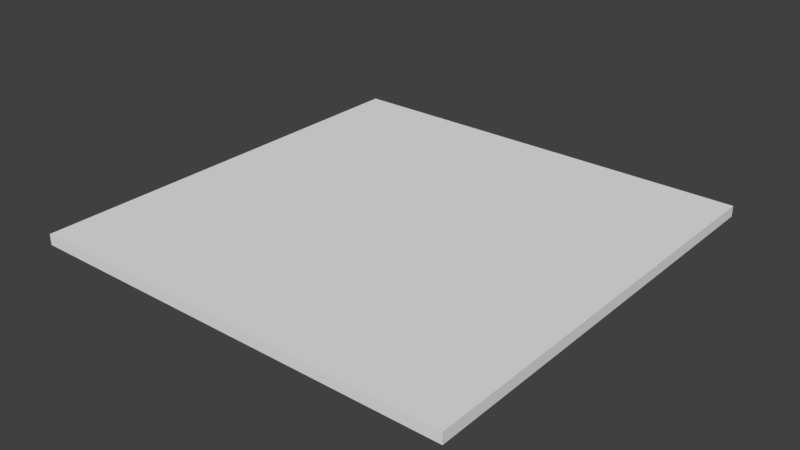 # Source: Glass.blend  (saved by Blender 2.77.0; exported with 4.5.12 LTS)
import bpy
from mathutils import Matrix  # noqa: F401  (used for matrix-valued properties, if any)

bpy.ops.wm.read_factory_settings(use_empty=True)
scene = bpy.context.scene
scene.name = 'Scene'

# ---- collections
col_collection_1 = bpy.data.collections.new('Collection 1'); scene.collection.children.link(col_collection_1)

# ---- materials (node trees are filled in below, after node groups)
mat_glass = bpy.data.materials.new('Glass')
mat_glass.alpha_threshold = 0.0
mat_glass.use_transparent_shadow = False
mat_glass.roughness = 0.5

# ---- material node trees

# ---- world
world_world = bpy.data.worlds.new('World'); scene.world = world_world
world_world.color = (0.05088, 0.05088, 0.05088)
world_world.use_sun_shadow = False
world_world.sun_shadow_jitter_overblur = 0.0
world_world.cycles.sampling_method = 'MANUAL'

# ---- meshes
me_glass = bpy.data.meshes.new('Glass')
me_glass.from_pydata([(-8.0, 8.0, -0.2), (-8.0, -8.0, -0.2), (-8.0, 8.0, 0.2), (-8.0, -8.0, 0.2), (8.0, 8.0, -0.2), (8.0, -8.0, -0.2), (8.0, 8.0, 0.2), (8.0, -8.0, 0.2)], [], [(1, 3, 2, 0), (3, 7, 6, 2), (7, 5, 4, 6), (5, 1, 0, 4), (0, 2, 6, 4), (5, 7, 3, 1)])
_k = set([(0, 1), (0, 2), (0, 4), (1, 3), (1, 5), (2, 3), (2, 6), (3, 7), (4, 5), (4, 6), (5, 7), (6, 7)])
me_glass.attributes.new('sharp_edge', 'BOOLEAN', 'EDGE').data.foreach_set('value', [ (min(e.vertices), max(e.vertices)) in _k for e in me_glass.edges])
me_glass.materials.append(mat_glass)
me_glass.use_remesh_preserve_volume = False
me_glass.use_remesh_preserve_attributes = False
me_glass.use_mirror_vertex_groups = False
me_glass.update()

# ---- objects
ob_glass = bpy.data.objects.new('Glass', me_glass)

# ---- transforms, parenting, visibility, modifiers, constraints
ob_glass.location = (0.0, 0.0, 0.0)
ob_glass.lineart.crease_threshold = 0.0

# ---- collection membership
col_collection_1.objects.link(ob_glass)

# ---- scene / render settings (as saved in the file)
scene.frame_start = 1; scene.frame_end = 250; scene.frame_set(1)
scene.render.engine = 'BLENDER_EEVEE_NEXT'
scene.render.resolution_percentage = 50
scene.render.dither_intensity = 0.0
scene.cycles.use_denoising = False
scene.cycles.samples = 128
scene.cycles.sampling_pattern = 'TABULATED_SOBOL'
scene.cycles.light_sampling_threshold = 0.0
scene.cycles.use_adaptive_sampling = False
scene.cycles.use_light_tree = False
scene.cycles.blur_glossy = 0.0
scene.cycles.sample_clamp_indirect = 0.0
scene.view_settings.view_transform = 'Standard'
bpy.context.view_layer.update()

# ---- added for rendering (the .blend has no active camera and no usable light): camera, sun
cam_auto = bpy.data.cameras.new('AutoCamera')
cam_auto.lens = 50.0
cam_auto.sensor_width = 36.0
cam_auto.clip_end = 1000.0
ob_auto_camera = bpy.data.objects.new('AutoCamera', cam_auto)
scene.collection.objects.link(ob_auto_camera)
ob_auto_camera.location = (20.9387, -25.1265, 16.751)
ob_auto_camera.rotation_euler = (1.09748, -7.21219e-08, 0.694738)
scene.camera = ob_auto_camera
light_auto_sun = bpy.data.lights.new('AutoSun', 'SUN')
light_auto_sun.energy = 3.0
light_auto_sun.angle = 0.0523599
ob_auto_sun = bpy.data.objects.new('AutoSun', light_auto_sun)
scene.collection.objects.link(ob_auto_sun)
ob_auto_sun.rotation_euler = (0.872665, 0.174533, 0.523599)
bpy.context.view_layer.update()
